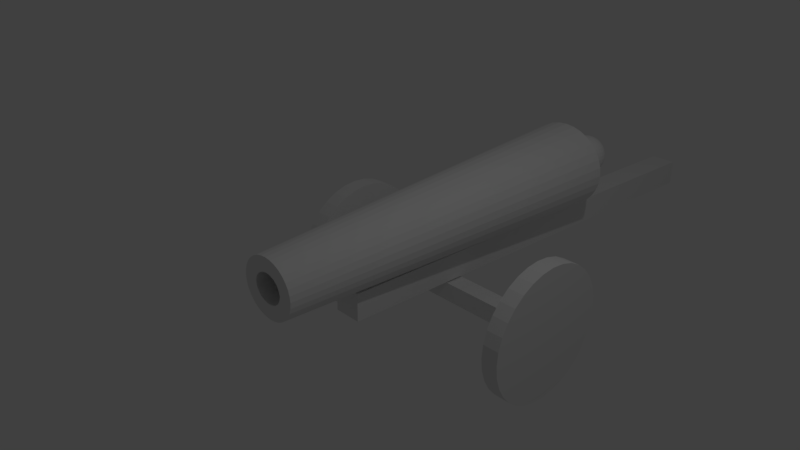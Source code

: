 # Source: Canon_Blender.blend  (saved by Blender 2.78.0; exported with 4.5.12 LTS)
import bpy
from mathutils import Matrix  # noqa: F401  (used for matrix-valued properties, if any)

bpy.ops.wm.read_factory_settings(use_empty=True)
scene = bpy.context.scene
scene.name = 'Scene'

# ---- collections
col_collection_1 = bpy.data.collections.new('Collection 1'); scene.collection.children.link(col_collection_1)

# ---- world
world_world = bpy.data.worlds.new('World'); scene.world = world_world
world_world.color = (0.05088, 0.05088, 0.05088)
world_world.use_sun_shadow = False
world_world.sun_shadow_jitter_overblur = 0.0
world_world.cycles.sampling_method = 'MANUAL'

# ---- cameras
cam_camera = bpy.data.cameras.new('Camera')
cam_camera.clip_end = 100.0
cam_camera.lens = 35.0
cam_camera.sensor_width = 32.0
cam_camera.sensor_height = 18.0
cam_camera.ortho_scale = 7.314
cam_camera.dof.focus_distance = 0.0
cam_camera.dof.aperture_fstop = 128.0

# ---- lights
light_lamp = bpy.data.lights.new('Lamp', 'POINT')
light_lamp.transmission_factor = 0.0
light_lamp.cutoff_distance = 30.0
light_lamp.energy = 100.0
light_lamp.shadow_buffer_clip_start = 1.001
light_lamp.shadow_soft_size = 0.1
light_lamp.shadow_maximum_resolution = 0.006
light_lamp.use_absolute_resolution = True

# ---- meshes
me_cylinder = bpy.data.meshes.new('Cylinder')
me_cylinder.from_pydata([(-0.001394, 0.4303, 2.646), (0.08452, 0.4222, 2.646), (0.1671, 0.3982, 2.646), (0.2433, 0.3592, 2.646), (0.31, 0.3067, 2.646), (0.3648, 0.2428, 2.646), (0.4055, 0.1699, 2.645), (0.4305, 0.09074, 2.645), (0.439, 0.00844, 2.644), (0.4305, -0.07386, 2.644), (0.4055, -0.153, 2.644), (0.3648, -0.2259, 2.643), (0.31, -0.2899, 2.643), (0.2433, -0.3423, 2.643), (0.1671, -0.3813, 2.643), (0.08452, -0.4053, 2.642), (-0.001395, -0.4134, 2.642), (-0.08731, -0.4053, 2.642), (-0.1699, -0.3813, 2.643), (-0.2461, -0.3423, 2.643), (-0.3128, -0.2899, 2.643), (-0.3676, -0.2259, 2.643), (-0.4083, -0.153, 2.644), (-0.4333, -0.07386, 2.644), (-0.4418, 0.00844, 2.644), (-0.4333, 0.09074, 2.645), (-0.4083, 0.1699, 2.645), (-0.3676, 0.2428, 2.646), (-0.3128, 0.3067, 2.646), (-0.2461, 0.3592, 2.646), (-0.1699, 0.3982, 2.646), (-0.08731, 0.4222, 2.646), (6.084, -0.1156, -7.845), (-0.001395, 0.1993, -7.561), (-0.001394, 0.6412, -6.777), (0.0401, 0.1952, -7.561), (0.1345, 0.6286, -6.777), (0.08001, 0.1831, -7.561), (0.2651, 0.5915, -6.777), (0.1168, 0.1634, -7.561), (0.3855, 0.5311, -6.777), (0.149, 0.137, -7.561), (0.491, 0.4499, -6.777), (0.1755, 0.1047, -7.561), (0.5776, 0.3509, -6.777), (0.1951, 0.06797, -7.561), (0.642, 0.238, -6.777), (0.2072, 0.02807, -7.561), (0.6816, 0.1154, -6.778), (0.2113, -0.01343, -7.561), (0.695, -0.012, -6.778), (0.2072, -0.05493, -7.561), (0.6816, -0.1394, -6.778), (0.1951, -0.09484, -7.561), (0.642, -0.262, -6.778), (0.1755, -0.1316, -7.561), (0.5776, -0.3749, -6.778), (0.149, -0.1638, -7.561), (0.491, -0.4739, -6.779), (0.1168, -0.1903, -7.561), (0.3855, -0.5551, -6.779), (0.08001, -0.21, -7.561), (0.2651, -0.6155, -6.779), (0.0401, -0.2221, -7.561), (0.1345, -0.6526, -6.779), (-0.001394, -0.2261, -7.561), (-0.001395, -0.6652, -6.779), (-0.04289, -0.2221, -7.561), (-0.1373, -0.6526, -6.779), (-0.0828, -0.21, -7.561), (-0.2679, -0.6155, -6.779), (-0.1196, -0.1903, -7.561), (-0.3883, -0.5551, -6.779), (-0.1518, -0.1638, -7.561), (-0.4938, -0.4739, -6.779), (-0.1783, -0.1316, -7.561), (-0.5804, -0.3749, -6.778), (-0.1979, -0.09484, -7.561), (-0.6448, -0.262, -6.778), (-0.21, -0.05493, -7.561), (-0.6844, -0.1394, -6.778), (-0.2141, -0.01343, -7.561), (-0.6978, -0.012, -6.778), (-0.21, 0.02807, -7.561), (-0.6844, 0.1154, -6.778), (-0.1979, 0.06797, -7.561), (-0.6448, 0.238, -6.777), (-0.1783, 0.1047, -7.561), (-0.5804, 0.3509, -6.777), (-0.1518, 0.137, -7.561), (-0.4938, 0.4499, -6.777), (-0.1196, 0.1634, -7.561), (-0.3883, 0.5311, -6.777), (-0.0828, 0.1831, -7.561), (-0.2679, 0.5915, -6.777), (-0.04289, 0.1952, -7.561), (-0.1373, 0.6286, -6.777), (0.01225, 0.2772, -7.856), (0.02381, 0.2595, -7.945), (0.03447, 0.2309, -8.026), (0.0438, 0.1924, -8.098), (0.05147, 0.1456, -8.157), (0.05716, 0.09224, -8.2), (0.06067, 0.03434, -8.227), (0.06185, -0.02586, -8.236), (0.06067, -0.08603, -8.227), (0.05716, -0.1439, -8.2), (0.05147, -0.1971, -8.156), (0.0438, -0.2438, -8.097), (0.03447, -0.2821, -8.025), (0.02381, -0.3105, -7.943), (0.01225, -0.3279, -7.854), (0.02381, 0.2772, -7.85), (0.04649, 0.2595, -7.934), (0.06739, 0.2309, -8.011), (0.08571, 0.1925, -8.079), (0.1007, 0.1457, -8.134), (0.1119, 0.09227, -8.175), (0.1188, 0.03437, -8.2), (0.1211, -0.02582, -8.209), (0.1188, -0.08599, -8.2), (0.1119, -0.1438, -8.174), (0.1007, -0.1971, -8.133), (0.08571, -0.2438, -8.077), (0.06739, -0.2821, -8.009), (0.04649, -0.3105, -7.932), (0.02381, -0.3279, -7.848), (0.03447, 0.2772, -7.842), (0.06739, 0.2595, -7.917), (0.09773, 0.231, -7.986), (0.1243, 0.1925, -8.047), (0.1461, 0.1457, -8.097), (0.1624, 0.09232, -8.134), (0.1724, 0.03442, -8.156), (0.1757, -0.02577, -8.164), (0.1724, -0.08594, -8.156), (0.1624, -0.1438, -8.133), (0.1461, -0.1971, -8.096), (0.1243, -0.2437, -8.046), (0.09773, -0.282, -7.985), (0.06739, -0.3105, -7.915), (0.03447, -0.3279, -7.84), (0.0438, 0.2772, -7.83), (0.08571, 0.2596, -7.894), (0.1243, 0.231, -7.953), (0.1582, 0.1926, -8.005), (0.1859, 0.1458, -8.047), (0.2066, 0.09239, -8.078), (0.2193, 0.0345, -8.098), (0.2236, -0.02569, -8.104), (0.2193, -0.08587, -8.097), (0.2066, -0.1437, -8.077), (0.1859, -0.197, -8.046), (0.1582, -0.2437, -8.003), (0.1243, -0.282, -7.951), (0.08571, -0.3104, -7.892), (0.0438, -0.3279, -7.828), (0.05147, 0.2772, -7.816), (0.1007, 0.2596, -7.866), (0.1461, 0.231, -7.912), (0.1859, 0.1926, -7.953), (0.2186, 0.1458, -7.986), (0.2429, 0.09248, -8.011), (0.2578, 0.03459, -8.026), (0.2629, -0.0256, -8.031), (0.2578, -0.08578, -8.025), (0.2429, -0.1436, -8.01), (0.2186, -0.1969, -7.985), (0.1859, -0.2436, -7.951), (0.1461, -0.2819, -7.91), (0.1007, -0.3104, -7.864), (0.05147, -0.3279, -7.814), (0.0002294, -0.3337, -7.761), (0.05716, 0.2772, -7.799), (0.1119, 0.2596, -7.834), (0.1624, 0.2311, -7.866), (0.2066, 0.1927, -7.894), (0.2429, 0.1459, -7.917), (0.2698, 0.09257, -7.933), (0.2865, 0.03469, -7.944), (0.2921, -0.02549, -7.947), (0.2865, -0.08567, -7.943), (0.2698, -0.1435, -7.933), (0.2429, -0.1968, -7.915), (0.2066, -0.2436, -7.892), (0.1624, -0.2819, -7.864), (0.1119, -0.3104, -7.832), (0.05716, -0.3279, -7.797), (0.06067, 0.2773, -7.782), (0.1188, 0.2597, -7.799), (0.1724, 0.2312, -7.816), (0.2193, 0.1928, -7.83), (0.2578, 0.146, -7.841), (0.2865, 0.09268, -7.85), (0.3041, 0.0348, -7.855), (0.31, -0.02538, -7.857), (0.3041, -0.08556, -7.855), (0.2865, -0.1434, -7.849), (0.2578, -0.1967, -7.84), (0.2193, -0.2435, -7.828), (0.1724, -0.2818, -7.814), (0.1188, -0.3103, -7.797), (0.06067, -0.3278, -7.78), (0.06185, 0.2773, -7.763), (0.1211, 0.2597, -7.763), (0.1757, 0.2312, -7.763), (0.2236, 0.1929, -7.763), (0.2629, 0.1461, -7.763), (0.2921, 0.09279, -7.763), (0.31, 0.03492, -7.763), (0.3161, -0.02526, -7.762), (0.31, -0.08545, -7.762), (0.2921, -0.1433, -7.762), (0.2629, -0.1966, -7.762), (0.2236, -0.2434, -7.762), (0.1757, -0.2818, -7.761), (0.1211, -0.3103, -7.761), (0.06185, -0.3278, -7.761), (0.06067, 0.2773, -7.745), (0.1188, 0.2598, -7.727), (0.1724, 0.2313, -7.711), (0.2193, 0.193, -7.696), (0.2578, 0.1462, -7.685), (0.2865, 0.0929, -7.676), (0.3041, 0.03503, -7.67), (0.31, -0.02515, -7.668), (0.3041, -0.08533, -7.67), (0.2865, -0.1432, -7.675), (0.2578, -0.1965, -7.683), (0.2193, -0.2433, -7.695), (0.1724, -0.2817, -7.709), (0.1188, -0.3102, -7.725), (0.06067, -0.3278, -7.743), (0.05716, 0.2773, -7.727), (0.1119, 0.2598, -7.693), (0.1624, 0.2314, -7.661), (0.2066, 0.193, -7.632), (0.2429, 0.1463, -7.609), (0.2698, 0.093, -7.592), (0.2865, 0.03515, -7.581), (0.2921, -0.02503, -7.577), (0.2865, -0.08522, -7.581), (0.2698, -0.1431, -7.591), (0.2429, -0.1965, -7.608), (0.2066, -0.2432, -7.631), (0.1624, -0.2816, -7.659), (0.1119, -0.3102, -7.691), (0.05716, -0.3278, -7.725), (0.05147, 0.2774, -7.711), (0.1007, 0.2599, -7.661), (0.1461, 0.2314, -7.614), (0.1859, 0.1931, -7.573), (0.2186, 0.1464, -7.54), (0.2429, 0.0931, -7.515), (0.2578, 0.03525, -7.499), (0.2629, -0.02493, -7.494), (0.2578, -0.08512, -7.499), (0.2429, -0.143, -7.514), (0.2186, -0.1964, -7.539), (0.1859, -0.2432, -7.572), (0.1461, -0.2816, -7.612), (0.1007, -0.3101, -7.659), (0.05147, -0.3278, -7.709), (0.0438, 0.2774, -7.697), (0.08571, 0.2599, -7.633), (0.1243, 0.2315, -7.573), (0.1582, 0.1932, -7.522), (0.1859, 0.1465, -7.479), (0.2066, 0.09318, -7.447), (0.2193, 0.03534, -7.428), (0.2236, -0.02484, -7.421), (0.2193, -0.08503, -7.427), (0.2066, -0.1429, -7.446), (0.1859, -0.1963, -7.478), (0.1582, -0.2431, -7.52), (0.1243, -0.2815, -7.572), (0.08571, -0.3101, -7.631), (0.0438, -0.3277, -7.695), (0.03447, 0.2774, -7.685), (0.06739, 0.2599, -7.61), (0.09773, 0.2315, -7.54), (0.1243, 0.1932, -7.479), (0.1461, 0.1465, -7.429), (0.1624, 0.09325, -7.392), (0.1724, 0.03541, -7.369), (0.1757, -0.02476, -7.361), (0.1724, -0.08495, -7.368), (0.1624, -0.1428, -7.391), (0.1461, -0.1962, -7.428), (0.1243, -0.243, -7.478), (0.09773, -0.2815, -7.538), (0.06739, -0.3101, -7.608), (0.03447, -0.3277, -7.683), (0.02381, 0.2774, -7.676), (0.04649, 0.26, -7.593), (0.06739, 0.2315, -7.515), (0.08571, 0.1933, -7.448), (0.1007, 0.1466, -7.392), (0.1119, 0.0933, -7.35), (0.1188, 0.03547, -7.325), (0.1211, -0.0247, -7.316), (0.1188, -0.0849, -7.324), (0.1119, -0.1428, -7.35), (0.1007, -0.1962, -7.391), (0.08571, -0.243, -7.446), (0.06739, -0.2814, -7.513), (0.04649, -0.3101, -7.591), (0.02381, -0.3277, -7.674), (0.01225, 0.2774, -7.671), (0.02381, 0.26, -7.582), (0.03447, 0.2316, -7.5), (0.0438, 0.1933, -7.428), (0.05147, 0.1466, -7.369), (0.05716, 0.09334, -7.325), (0.06067, 0.0355, -7.298), (0.06185, -0.02467, -7.289), (0.06067, -0.08486, -7.297), (0.05716, -0.1428, -7.324), (0.05147, -0.1962, -7.368), (0.0438, -0.243, -7.427), (0.03447, -0.2814, -7.498), (0.02381, -0.31, -7.58), (0.01225, -0.3277, -7.669), (0.0002294, 0.2774, -7.669), (0.0002294, 0.26, -7.578), (0.0002294, 0.2316, -7.495), (0.0002294, 0.1933, -7.422), (0.0002294, 0.1466, -7.361), (0.0002294, 0.09335, -7.316), (0.0002294, 0.03551, -7.289), (0.0002294, -0.02466, -7.279), (0.0002294, -0.08485, -7.288), (0.0002294, -0.1428, -7.316), (0.0002294, -0.1961, -7.36), (0.0002294, -0.243, -7.42), (0.0002294, -0.2814, -7.493), (0.0002294, -0.31, -7.576), (0.0002294, -0.3277, -7.667), (-0.01179, 0.2774, -7.671), (-0.02335, 0.26, -7.582), (-0.03401, 0.2316, -7.5), (-0.04335, 0.1933, -7.428), (-0.05101, 0.1466, -7.369), (-0.0567, 0.09334, -7.325), (-0.06021, 0.0355, -7.298), (-0.0614, -0.02467, -7.289), (-0.06021, -0.08486, -7.297), (-0.0567, -0.1428, -7.324), (-0.05101, -0.1962, -7.368), (-0.04335, -0.243, -7.427), (-0.03401, -0.2814, -7.498), (-0.02335, -0.31, -7.58), (-0.01179, -0.3277, -7.669), (-0.02335, 0.2774, -7.676), (-0.04603, 0.26, -7.593), (-0.06693, 0.2315, -7.515), (-0.08525, 0.1933, -7.448), (-0.1003, 0.1466, -7.392), (-0.1115, 0.0933, -7.35), (-0.1183, 0.03547, -7.325), (-0.1207, -0.0247, -7.316), (-0.1183, -0.0849, -7.324), (-0.1115, -0.1428, -7.35), (-0.1003, -0.1962, -7.391), (-0.08525, -0.243, -7.446), (-0.06693, -0.2814, -7.513), (-0.04603, -0.3101, -7.591), (-0.02335, -0.3277, -7.674), (0.0002293, 0.2832, -7.763), (-0.03401, 0.2774, -7.685), (-0.06693, 0.2599, -7.61), (-0.09727, 0.2315, -7.54), (-0.1239, 0.1932, -7.479), (-0.1457, 0.1465, -7.429), (-0.1619, 0.09325, -7.392), (-0.1719, 0.03541, -7.369), (-0.1753, -0.02476, -7.361), (-0.1719, -0.08495, -7.368), (-0.1619, -0.1428, -7.391), (-0.1457, -0.1962, -7.428), (-0.1239, -0.243, -7.478), (-0.09727, -0.2815, -7.538), (-0.06693, -0.3101, -7.608), (-0.03401, -0.3277, -7.683), (-0.04335, 0.2774, -7.697), (-0.08525, 0.2599, -7.633), (-0.1239, 0.2315, -7.573), (-0.1577, 0.1932, -7.522), (-0.1855, 0.1465, -7.479), (-0.2061, 0.09318, -7.447), (-0.2188, 0.03534, -7.428), (-0.2231, -0.02484, -7.421), (-0.2188, -0.08503, -7.427), (-0.2061, -0.1429, -7.446), (-0.1855, -0.1963, -7.478), (-0.1577, -0.2431, -7.52), (-0.1239, -0.2815, -7.572), (-0.08525, -0.3101, -7.631), (-0.04335, -0.3277, -7.695), (-0.05101, 0.2774, -7.711), (-0.1003, 0.2599, -7.661), (-0.1457, 0.2314, -7.614), (-0.1855, 0.1931, -7.573), (-0.2182, 0.1464, -7.54), (-0.2424, 0.0931, -7.515), (-0.2574, 0.03525, -7.499), (-0.2624, -0.02493, -7.494), (-0.2574, -0.08512, -7.499), (-0.2424, -0.143, -7.514), (-0.2182, -0.1964, -7.539), (-0.1855, -0.2432, -7.572), (-0.1457, -0.2816, -7.612), (-0.1003, -0.3101, -7.659), (-0.05101, -0.3278, -7.709), (-0.0567, 0.2773, -7.727), (-0.1115, 0.2598, -7.693), (-0.1619, 0.2314, -7.661), (-0.2061, 0.193, -7.632), (-0.2424, 0.1463, -7.609), (-0.2694, 0.093, -7.592), (-0.286, 0.03515, -7.581), (-0.2916, -0.02503, -7.577), (-0.286, -0.08522, -7.581), (-0.2694, -0.1431, -7.591), (-0.2424, -0.1965, -7.608), (-0.2061, -0.2432, -7.631), (-0.1619, -0.2816, -7.659), (-0.1115, -0.3102, -7.691), (-0.0567, -0.3278, -7.725), (-0.06021, 0.2773, -7.745), (-0.1183, 0.2598, -7.727), (-0.1719, 0.2313, -7.711), (-0.2188, 0.193, -7.696), (-0.2574, 0.1462, -7.685), (-0.286, 0.0929, -7.676), (-0.3036, 0.03503, -7.67), (-0.3096, -0.02515, -7.668), (-0.3036, -0.08533, -7.67), (-0.286, -0.1432, -7.675), (-0.2574, -0.1965, -7.683), (-0.2188, -0.2433, -7.695), (-0.1719, -0.2817, -7.709), (-0.1183, -0.3102, -7.725), (-0.06021, -0.3278, -7.743), (-0.0614, 0.2773, -7.763), (-0.1207, 0.2597, -7.763), (-0.1753, 0.2312, -7.763), (-0.2231, 0.1929, -7.763), (-0.2624, 0.1461, -7.763), (-0.2916, 0.09279, -7.763), (-0.3096, 0.03492, -7.763), (-0.3157, -0.02526, -7.762), (-0.3096, -0.08545, -7.762), (-0.2916, -0.1433, -7.762), (-0.2624, -0.1966, -7.762), (-0.2231, -0.2434, -7.762), (-0.1753, -0.2818, -7.761), (-0.1207, -0.3103, -7.761), (-0.0614, -0.3278, -7.761), (-0.06021, 0.2773, -7.782), (-0.1183, 0.2597, -7.799), (-0.1719, 0.2312, -7.816), (-0.2188, 0.1928, -7.83), (-0.2574, 0.146, -7.841), (-0.286, 0.09268, -7.85), (-0.3036, 0.0348, -7.855), (-0.3096, -0.02538, -7.857), (-0.3036, -0.08556, -7.855), (-0.286, -0.1434, -7.849), (-0.2574, -0.1967, -7.84), (-0.2188, -0.2435, -7.828), (-0.1719, -0.2818, -7.814), (-0.1183, -0.3103, -7.797), (-0.06021, -0.3278, -7.78), (-0.0567, 0.2772, -7.799), (-0.1115, 0.2596, -7.834), (-0.1619, 0.2311, -7.866), (-0.2061, 0.1927, -7.894), (-0.2424, 0.1459, -7.917), (-0.2694, 0.09257, -7.933), (-0.286, 0.03469, -7.944), (-0.2916, -0.02549, -7.947), (-0.286, -0.08567, -7.943), (-0.2694, -0.1435, -7.933), (-0.2424, -0.1968, -7.915), (-0.2061, -0.2436, -7.892), (-0.1619, -0.2819, -7.864), (-0.1115, -0.3104, -7.832), (-0.0567, -0.3279, -7.797), (-0.05101, 0.2772, -7.816), (-0.1003, 0.2596, -7.866), (-0.1457, 0.231, -7.912), (-0.1855, 0.1926, -7.953), (-0.2182, 0.1458, -7.986), (-0.2424, 0.09248, -8.011), (-0.2574, 0.03459, -8.026), (-0.2624, -0.0256, -8.031), (-0.2574, -0.08578, -8.025), (-0.2424, -0.1436, -8.01), (-0.2182, -0.1969, -7.985), (-0.1855, -0.2436, -7.951), (-0.1457, -0.2819, -7.91), (-0.1003, -0.3104, -7.864), (-0.05101, -0.3279, -7.814), (-0.04335, 0.2772, -7.83), (-0.08525, 0.2596, -7.894), (-0.1239, 0.231, -7.953), (-0.1577, 0.1926, -8.005), (-0.1855, 0.1458, -8.047), (-0.2061, 0.09239, -8.078), (-0.2188, 0.0345, -8.098), (-0.2231, -0.02569, -8.104), (-0.2188, -0.08587, -8.097), (-0.2061, -0.1437, -8.077), (-0.1855, -0.197, -8.046), (-0.1577, -0.2437, -8.003), (-0.1239, -0.282, -7.951), (-0.08525, -0.3104, -7.892), (-0.04335, -0.3279, -7.828), (-0.03401, 0.2772, -7.842), (-0.06693, 0.2595, -7.917), (-0.09727, 0.231, -7.986), (-0.1239, 0.1925, -8.047), (-0.1457, 0.1457, -8.097), (-0.1619, 0.09232, -8.134), (-0.1719, 0.03442, -8.156), (-0.1753, -0.02577, -8.164), (-0.1719, -0.08594, -8.156), (-0.1619, -0.1438, -8.133), (-0.1457, -0.1971, -8.096), (-0.1239, -0.2437, -8.046), (-0.09727, -0.282, -7.985), (-0.06693, -0.3105, -7.915), (-0.03401, -0.3279, -7.84), (-0.02335, 0.2772, -7.85), (-0.04603, 0.2595, -7.934), (-0.06693, 0.2309, -8.011), (-0.08525, 0.1925, -8.079), (-0.1003, 0.1457, -8.134), (-0.1115, 0.09227, -8.175), (-0.1183, 0.03437, -8.2), (-0.1207, -0.02582, -8.209), (-0.1183, -0.08599, -8.2), (-0.1115, -0.1438, -8.174), (-0.1003, -0.1971, -8.133), (-0.08525, -0.2438, -8.077), (-0.06693, -0.2821, -8.009), (-0.04603, -0.3105, -7.932), (-0.02335, -0.3279, -7.848), (-0.01179, 0.2772, -7.856), (-0.02335, 0.2595, -7.945), (-0.03401, 0.2309, -8.026), (-0.04335, 0.1924, -8.098), (-0.05101, 0.1456, -8.157), (-0.0567, 0.09224, -8.2), (-0.06021, 0.03434, -8.227), (-0.0614, -0.02586, -8.236), (-0.06021, -0.08603, -8.227), (-0.0567, -0.1439, -8.2), (-0.05101, -0.1971, -8.156), (-0.04335, -0.2438, -8.097), (-0.03401, -0.2821, -8.025), (-0.02335, -0.3105, -7.943), (-0.01179, -0.3279, -7.854), (0.0002294, 0.2772, -7.858), (0.0002294, 0.2595, -7.948), (0.0002294, 0.2309, -8.032), (0.0002294, 0.1924, -8.105), (0.0002295, 0.1456, -8.165), (0.0002294, 0.09223, -8.209), (0.0002295, 0.03432, -8.236), (0.0002295, -0.02587, -8.245), (0.0002295, -0.08604, -8.236), (0.0002294, -0.1439, -8.208), (0.0002295, -0.1972, -8.163), (0.0002294, -0.2438, -8.103), (0.0002294, -0.2821, -8.03), (0.0002294, -0.3105, -7.946), (0.0002294, -0.3279, -7.855), (-0.2023, -0.8785, 0.6567), (-0.2023, -0.4717, 0.6476), (-0.2023, -1.212, -11.92), (-0.2023, -0.8052, -11.93), (0.2015, -0.8785, 0.6567), (0.2015, -0.4717, 0.6476), (0.2015, -1.212, -11.92), (0.2015, -0.8052, -11.93), (-3.627, -3.114, -3.866), (-3.594, -2.939, -3.847), (-3.64, -3.156, -3.568), (-3.596, -2.95, -3.537), (1.427, -1.201, -3.173), (1.425, -1.096, -3.182), (1.405, -1.19, -2.848), (1.409, -1.085, -2.859), (1.626, -1.097, -4.009), (1.873, -1.097, -4.01), (1.626, -1.292, -3.977), (1.873, -1.292, -3.978), (1.626, -1.48, -3.881), (1.873, -1.48, -3.882), (1.626, -1.653, -3.727), (1.874, -1.653, -3.728), (1.626, -1.804, -3.519), (1.874, -1.804, -3.52), (1.627, -1.928, -3.265), (1.874, -1.928, -3.266), (1.627, -2.021, -2.976), (1.874, -2.021, -2.977), (1.628, -2.078, -2.662), (1.875, -2.078, -2.663), (1.628, -2.097, -2.336), (1.875, -2.097, -2.337), (1.628, -2.078, -2.009), (1.876, -2.078, -2.01), (1.629, -2.021, -1.696), (1.876, -2.021, -1.696), (1.629, -1.928, -1.406), (1.876, -1.928, -1.407), (1.629, -1.804, -1.153), (1.877, -1.804, -1.154), (1.63, -1.653, -0.9447), (1.877, -1.653, -0.9456), (1.63, -1.48, -0.7901), (1.877, -1.48, -0.791), (1.63, -1.292, -0.6949), (1.877, -1.292, -0.6958), (1.63, -1.097, -0.6627), (1.877, -1.097, -0.6636), (1.63, -0.9019, -0.6949), (1.877, -0.9019, -0.6958), (1.63, -0.7143, -0.7901), (1.877, -0.7143, -0.791), (1.63, -0.5414, -0.9447), (1.877, -0.5414, -0.9456), (1.629, -0.3899, -1.153), (1.877, -0.3899, -1.154), (1.629, -0.2655, -1.406), (1.876, -0.2655, -1.407), (1.629, -0.1731, -1.696), (1.876, -0.1731, -1.696), (1.628, -0.1162, -2.009), (1.876, -0.1162, -2.01), (1.628, -0.09697, -2.336), (1.875, -0.09697, -2.337), (1.628, -0.1162, -2.662), (1.875, -0.1162, -2.663), (1.627, -0.1731, -2.976), (1.874, -0.1731, -2.977), (1.627, -0.2655, -3.265), (1.874, -0.2655, -3.266), (1.626, -0.3899, -3.519), (1.874, -0.3899, -3.52), (1.626, -0.5414, -3.727), (1.874, -0.5414, -3.728), (1.626, -0.7143, -3.881), (1.873, -0.7143, -3.882), (1.626, -0.9019, -3.977), (1.873, -0.9019, -3.978), (-1.912, -1.118, -3.997), (-1.665, -1.118, -3.998), (-1.912, -1.313, -3.965), (-1.665, -1.313, -3.966), (-1.912, -1.501, -3.87), (-1.665, -1.501, -3.871), (-1.912, -1.674, -3.715), (-1.665, -1.674, -3.716), (-1.912, -1.825, -3.507), (-1.664, -1.825, -3.508), (-1.911, -1.949, -3.254), (-1.664, -1.949, -3.254), (-1.911, -2.042, -2.964), (-1.664, -2.042, -2.965), (-1.911, -2.099, -2.65), (-1.663, -2.099, -2.651), (-1.91, -2.118, -2.324), (-1.663, -2.118, -2.325), (-1.91, -2.099, -1.998), (-1.663, -2.099, -1.999), (-1.909, -2.042, -1.684), (-1.662, -2.042, -1.685), (-1.909, -1.949, -1.395), (-1.662, -1.949, -1.395), (-1.909, -1.825, -1.141), (-1.661, -1.825, -1.142), (-1.909, -1.674, -0.933), (-1.661, -1.674, -0.9339), (-1.908, -1.501, -0.7784), (-1.661, -1.501, -0.7793), (-1.908, -1.313, -0.6832), (-1.661, -1.313, -0.6841), (-1.908, -1.118, -0.6511), (-1.661, -1.118, -0.6519), (-1.908, -0.9229, -0.6832), (-1.661, -0.9229, -0.6841), (-1.908, -0.7353, -0.7784), (-1.661, -0.7353, -0.7793), (-1.909, -0.5624, -0.933), (-1.661, -0.5624, -0.9339), (-1.909, -0.4109, -1.141), (-1.661, -0.4109, -1.142), (-1.909, -0.2865, -1.395), (-1.662, -0.2865, -1.395), (-1.909, -0.1941, -1.684), (-1.662, -0.1941, -1.685), (-1.91, -0.1372, -1.998), (-1.663, -0.1372, -1.999), (-1.91, -0.118, -2.324), (-1.663, -0.118, -2.325), (-1.911, -0.1372, -2.65), (-1.663, -0.1372, -2.651), (-1.911, -0.1941, -2.964), (-1.664, -0.1941, -2.965), (-1.911, -0.2865, -3.254), (-1.664, -0.2865, -3.254), (-1.912, -0.4109, -3.507), (-1.664, -0.4109, -3.508), (-1.912, -0.5624, -3.715), (-1.665, -0.5624, -3.716), (-1.912, -0.7353, -3.87), (-1.665, -0.7353, -3.871), (-1.912, -0.9229, -3.965), (-1.665, -0.9229, -3.966), (-1.647, -1.238, -2.088), (-1.647, -0.9714, -2.119), (-1.647, -1.259, -2.597), (-1.647, -0.992, -2.627), (1.625, -1.238, -2.088), (1.625, -0.9714, -2.119), (1.625, -1.259, -2.597), (1.625, -0.992, -2.627)], [], [(96, 31, 0, 34), (38, 2, 3, 40), (40, 3, 4, 42), (42, 4, 5, 44), (44, 5, 6, 46), (46, 6, 7, 48), (48, 7, 8, 50), (50, 8, 9, 52), (52, 9, 10, 54), (54, 10, 11, 56), (56, 11, 12, 58), (58, 12, 13, 60), (60, 13, 14, 62), (62, 14, 15, 64), (64, 15, 16, 66), (66, 16, 17, 68), (68, 17, 18, 70), (70, 18, 19, 72), (72, 19, 20, 74), (74, 20, 21, 76), (76, 21, 22, 78), (78, 22, 23, 80), (80, 23, 24, 82), (82, 24, 25, 84), (84, 25, 26, 86), (86, 26, 27, 88), (88, 27, 28, 90), (90, 28, 29, 92), (92, 29, 30, 94), (94, 30, 31, 96), (36, 1, 2, 38), (34, 0, 1, 36), (34, 36, 35, 33), (36, 38, 37, 35), (38, 40, 39, 37), (40, 42, 41, 39), (42, 44, 43, 41), (44, 46, 45, 43), (46, 48, 47, 45), (48, 50, 49, 47), (50, 52, 51, 49), (52, 54, 53, 51), (54, 56, 55, 53), (56, 58, 57, 55), (58, 60, 59, 57), (60, 62, 61, 59), (62, 64, 63, 61), (64, 66, 65, 63), (66, 68, 67, 65), (68, 70, 69, 67), (70, 72, 71, 69), (72, 74, 73, 71), (74, 76, 75, 73), (76, 78, 77, 75), (78, 80, 79, 77), (80, 82, 81, 79), (82, 84, 83, 81), (84, 86, 85, 83), (86, 88, 87, 85), (88, 90, 89, 87), (90, 92, 91, 89), (92, 94, 93, 91), (94, 96, 95, 93), (96, 34, 33, 95), (33, 35, 37, 39, 41, 43, 45, 47, 49, 51, 53, 55, 57, 59, 61, 63, 65, 67, 69, 71, 73, 75, 77, 79, 81, 83, 85, 87, 89, 91, 93, 95), (564, 368, 97), (570, 569, 102, 103), (575, 574, 107, 108), (569, 568, 101, 102), (568, 567, 100, 101), (574, 573, 106, 107), (172, 578, 111), (567, 566, 99, 100), (573, 572, 105, 106), (572, 571, 104, 105), (578, 577, 110, 111), (566, 565, 98, 99), (571, 570, 103, 104), (577, 576, 109, 110), (576, 575, 108, 109), (565, 564, 97, 98), (104, 103, 118, 119), (110, 109, 124, 125), (109, 108, 123, 124), (98, 97, 112, 113), (97, 368, 112), (103, 102, 117, 118), (108, 107, 122, 123), (102, 101, 116, 117), (101, 100, 115, 116), (107, 106, 121, 122), (172, 111, 126), (100, 99, 114, 115), (106, 105, 120, 121), (105, 104, 119, 120), (111, 110, 125, 126), (99, 98, 113, 114), (114, 113, 128, 129), (120, 119, 134, 135), (119, 118, 133, 134), (125, 124, 139, 140), (113, 112, 127, 128), (118, 117, 132, 133), (124, 123, 138, 139), (123, 122, 137, 138), (112, 368, 127), (117, 116, 131, 132), (122, 121, 136, 137), (172, 126, 141), (116, 115, 130, 131), (115, 114, 129, 130), (121, 120, 135, 136), (126, 125, 140, 141), (136, 135, 150, 151), (172, 141, 156), (141, 140, 155, 156), (130, 129, 144, 145), (129, 128, 143, 144), (135, 134, 149, 150), (140, 139, 154, 155), (128, 127, 142, 143), (134, 133, 148, 149), (133, 132, 147, 148), (139, 138, 153, 154), (127, 368, 142), (132, 131, 146, 147), (138, 137, 152, 153), (137, 136, 151, 152), (131, 130, 145, 146), (146, 145, 160, 161), (152, 151, 166, 167), (151, 150, 165, 166), (172, 156, 171), (145, 144, 159, 160), (150, 149, 164, 165), (156, 155, 170, 171), (155, 154, 169, 170), (144, 143, 158, 159), (143, 142, 157, 158), (149, 148, 163, 164), (154, 153, 168, 169), (142, 368, 157), (148, 147, 162, 163), (147, 146, 161, 162), (153, 152, 167, 168), (157, 368, 173), (163, 162, 178, 179), (168, 167, 183, 184), (162, 161, 177, 178), (161, 160, 176, 177), (167, 166, 182, 183), (172, 171, 187), (160, 159, 175, 176), (166, 165, 181, 182), (165, 164, 180, 181), (171, 170, 186, 187), (159, 158, 174, 175), (164, 163, 179, 180), (170, 169, 185, 186), (169, 168, 184, 185), (158, 157, 173, 174), (186, 185, 200, 201), (174, 173, 188, 189), (179, 178, 193, 194), (185, 184, 199, 200), (184, 183, 198, 199), (173, 368, 188), (178, 177, 192, 193), (183, 182, 197, 198), (172, 187, 202), (177, 176, 191, 192), (176, 175, 190, 191), (182, 181, 196, 197), (187, 186, 201, 202), (175, 174, 189, 190), (181, 180, 195, 196), (180, 179, 194, 195), (191, 190, 205, 206), (190, 189, 204, 205), (196, 195, 210, 211), (201, 200, 215, 216), (189, 188, 203, 204), (195, 194, 209, 210), (194, 193, 208, 209), (200, 199, 214, 215), (188, 368, 203), (193, 192, 207, 208), (199, 198, 213, 214), (198, 197, 212, 213), (192, 191, 206, 207), (197, 196, 211, 212), (172, 202, 217), (202, 201, 216, 217), (212, 211, 226, 227), (172, 217, 232), (206, 205, 220, 221), (211, 210, 225, 226), (217, 216, 231, 232), (216, 215, 230, 231), (205, 204, 219, 220), (204, 203, 218, 219), (210, 209, 224, 225), (215, 214, 229, 230), (203, 368, 218), (209, 208, 223, 224), (208, 207, 222, 223), (214, 213, 228, 229), (207, 206, 221, 222), (213, 212, 227, 228), (223, 222, 237, 238), (222, 221, 236, 237), (228, 227, 242, 243), (172, 232, 247), (221, 220, 235, 236), (227, 226, 241, 242), (226, 225, 240, 241), (232, 231, 246, 247), (220, 219, 234, 235), (225, 224, 239, 240), (231, 230, 245, 246), (230, 229, 244, 245), (219, 218, 233, 234), (218, 368, 233), (224, 223, 238, 239), (229, 228, 243, 244), (239, 238, 253, 254), (245, 244, 259, 260), (244, 243, 258, 259), (233, 368, 248), (238, 237, 252, 253), (243, 242, 257, 258), (172, 247, 262), (237, 236, 251, 252), (236, 235, 250, 251), (242, 241, 256, 257), (247, 246, 261, 262), (235, 234, 249, 250), (241, 240, 255, 256), (240, 239, 254, 255), (246, 245, 260, 261), (234, 233, 248, 249), (249, 248, 263, 264), (255, 254, 269, 270), (254, 253, 268, 269), (260, 259, 274, 275), (248, 368, 263), (253, 252, 267, 268), (259, 258, 273, 274), (258, 257, 272, 273), (252, 251, 266, 267), (257, 256, 271, 272), (172, 262, 277), (262, 261, 276, 277), (251, 250, 265, 266), (250, 249, 264, 265), (256, 255, 270, 271), (261, 260, 275, 276), (271, 270, 285, 286), (277, 276, 291, 292), (276, 275, 290, 291), (265, 264, 279, 280), (264, 263, 278, 279), (270, 269, 284, 285), (275, 274, 289, 290), (263, 368, 278), (269, 268, 283, 284), (268, 267, 282, 283), (274, 273, 288, 289), (267, 266, 281, 282), (273, 272, 287, 288), (272, 271, 286, 287), (172, 277, 292), (266, 265, 280, 281), (172, 292, 307), (281, 280, 295, 296), (287, 286, 301, 302), (286, 285, 300, 301), (292, 291, 306, 307), (280, 279, 294, 295), (285, 284, 299, 300), (291, 290, 305, 306), (290, 289, 304, 305), (279, 278, 293, 294), (278, 368, 293), (284, 283, 298, 299), (289, 288, 303, 304), (283, 282, 297, 298), (282, 281, 296, 297), (288, 287, 302, 303), (298, 297, 312, 313), (303, 302, 317, 318), (172, 307, 322), (297, 296, 311, 312), (296, 295, 310, 311), (302, 301, 316, 317), (307, 306, 321, 322), (295, 294, 309, 310), (301, 300, 315, 316), (300, 299, 314, 315), (306, 305, 320, 321), (294, 293, 308, 309), (299, 298, 313, 314), (305, 304, 319, 320), (304, 303, 318, 319), (293, 368, 308), (320, 319, 334, 335), (308, 368, 323), (313, 312, 327, 328), (319, 318, 333, 334), (318, 317, 332, 333), (312, 311, 326, 327), (317, 316, 331, 332), (172, 322, 337), (322, 321, 336, 337), (311, 310, 325, 326), (310, 309, 324, 325), (316, 315, 330, 331), (321, 320, 335, 336), (309, 308, 323, 324), (315, 314, 329, 330), (314, 313, 328, 329), (325, 324, 339, 340), (324, 323, 338, 339), (330, 329, 344, 345), (335, 334, 349, 350), (323, 368, 338), (329, 328, 343, 344), (328, 327, 342, 343), (334, 333, 348, 349), (327, 326, 341, 342), (333, 332, 347, 348), (332, 331, 346, 347), (172, 337, 352), (326, 325, 340, 341), (331, 330, 345, 346), (337, 336, 351, 352), (336, 335, 350, 351), (346, 345, 360, 361), (352, 351, 366, 367), (340, 339, 354, 355), (345, 344, 359, 360), (351, 350, 365, 366), (350, 349, 364, 365), (339, 338, 353, 354), (338, 368, 353), (344, 343, 358, 359), (349, 348, 363, 364), (343, 342, 357, 358), (342, 341, 356, 357), (348, 347, 362, 363), (172, 352, 367), (341, 340, 355, 356), (347, 346, 361, 362), (172, 367, 383), (357, 356, 372, 373), (356, 355, 371, 372), (362, 361, 377, 378), (367, 366, 382, 383), (355, 354, 370, 371), (361, 360, 376, 377), (360, 359, 375, 376), (366, 365, 381, 382), (354, 353, 369, 370), (359, 358, 374, 375), (365, 364, 380, 381), (364, 363, 379, 380), (353, 368, 369), (358, 357, 373, 374), (363, 362, 378, 379), (374, 373, 388, 389), (380, 379, 394, 395), (379, 378, 393, 394), (373, 372, 387, 388), (378, 377, 392, 393), (172, 383, 398), (383, 382, 397, 398), (372, 371, 386, 387), (371, 370, 385, 386), (377, 376, 391, 392), (382, 381, 396, 397), (370, 369, 384, 385), (376, 375, 390, 391), (375, 374, 389, 390), (381, 380, 395, 396), (369, 368, 384), (384, 368, 399), (390, 389, 404, 405), (389, 388, 403, 404), (395, 394, 409, 410), (388, 387, 402, 403), (394, 393, 408, 409), (393, 392, 407, 408), (172, 398, 413), (387, 386, 401, 402), (392, 391, 406, 407), (398, 397, 412, 413), (397, 396, 411, 412), (386, 385, 400, 401), (385, 384, 399, 400), (391, 390, 405, 406), (396, 395, 410, 411), (406, 405, 420, 421), (412, 411, 426, 427), (411, 410, 425, 426), (400, 399, 414, 415), (399, 368, 414), (405, 404, 419, 420), (410, 409, 424, 425), (404, 403, 418, 419), (403, 402, 417, 418), (409, 408, 423, 424), (172, 413, 428), (402, 401, 416, 417), (408, 407, 422, 423), (407, 406, 421, 422), (413, 412, 427, 428), (401, 400, 415, 416), (428, 427, 442, 443), (416, 415, 430, 431), (422, 421, 436, 437), (421, 420, 435, 436), (427, 426, 441, 442), (415, 414, 429, 430), (420, 419, 434, 435), (426, 425, 440, 441), (425, 424, 439, 440), (414, 368, 429), (419, 418, 433, 434), (424, 423, 438, 439), (172, 428, 443), (418, 417, 432, 433), (417, 416, 431, 432), (423, 422, 437, 438), (433, 432, 447, 448), (438, 437, 452, 453), (172, 443, 458), (443, 442, 457, 458), (432, 431, 446, 447), (431, 430, 445, 446), (437, 436, 451, 452), (442, 441, 456, 457), (430, 429, 444, 445), (436, 435, 450, 451), (435, 434, 449, 450), (441, 440, 455, 456), (429, 368, 444), (434, 433, 448, 449), (440, 439, 454, 455), (439, 438, 453, 454), (455, 454, 469, 470), (448, 447, 462, 463), (454, 453, 468, 469), (453, 452, 467, 468), (172, 458, 473), (447, 446, 461, 462), (452, 451, 466, 467), (458, 457, 472, 473), (457, 456, 471, 472), (446, 445, 460, 461), (445, 444, 459, 460), (451, 450, 465, 466), (456, 455, 470, 471), (444, 368, 459), (450, 449, 464, 465), (449, 448, 463, 464), (460, 459, 474, 475), (459, 368, 474), (465, 464, 479, 480), (470, 469, 484, 485), (464, 463, 478, 479), (463, 462, 477, 478), (469, 468, 483, 484), (172, 473, 488), (462, 461, 476, 477), (468, 467, 482, 483), (467, 466, 481, 482), (473, 472, 487, 488), (461, 460, 475, 476), (466, 465, 480, 481), (472, 471, 486, 487), (471, 470, 485, 486), (481, 480, 495, 496), (487, 486, 501, 502), (475, 474, 489, 490), (480, 479, 494, 495), (486, 485, 500, 501), (485, 484, 499, 500), (474, 368, 489), (479, 478, 493, 494), (484, 483, 498, 499), (172, 488, 503), (478, 477, 492, 493), (477, 476, 491, 492), (483, 482, 497, 498), (488, 487, 502, 503), (476, 475, 490, 491), (482, 481, 496, 497), (503, 502, 517, 518), (492, 491, 506, 507), (491, 490, 505, 506), (497, 496, 511, 512), (502, 501, 516, 517), (490, 489, 504, 505), (496, 495, 510, 511), (495, 494, 509, 510), (501, 500, 515, 516), (489, 368, 504), (494, 493, 508, 509), (500, 499, 514, 515), (499, 498, 513, 514), (493, 492, 507, 508), (498, 497, 512, 513), (172, 503, 518), (508, 507, 522, 523), (514, 513, 528, 529), (513, 512, 527, 528), (172, 518, 533), (507, 506, 521, 522), (512, 511, 526, 527), (518, 517, 532, 533), (517, 516, 531, 532), (506, 505, 520, 521), (505, 504, 519, 520), (511, 510, 525, 526), (516, 515, 530, 531), (504, 368, 519), (510, 509, 524, 525), (509, 508, 523, 524), (515, 514, 529, 530), (524, 523, 538, 539), (523, 522, 537, 538), (529, 528, 543, 544), (172, 533, 548), (522, 521, 536, 537), (528, 527, 542, 543), (527, 526, 541, 542), (533, 532, 547, 548), (521, 520, 535, 536), (526, 525, 540, 541), (532, 531, 546, 547), (531, 530, 545, 546), (520, 519, 534, 535), (519, 368, 534), (525, 524, 539, 540), (530, 529, 544, 545), (540, 539, 554, 555), (546, 545, 560, 561), (545, 544, 559, 560), (534, 368, 549), (539, 538, 553, 554), (544, 543, 558, 559), (172, 548, 563), (538, 537, 552, 553), (537, 536, 551, 552), (543, 542, 557, 558), (548, 547, 562, 563), (536, 535, 550, 551), (542, 541, 556, 557), (541, 540, 555, 556), (547, 546, 561, 562), (535, 534, 549, 550), (562, 561, 576, 577), (550, 549, 564, 565), (556, 555, 570, 571), (555, 554, 569, 570), (561, 560, 575, 576), (549, 368, 564), (554, 553, 568, 569), (560, 559, 574, 575), (559, 558, 573, 574), (553, 552, 567, 568), (558, 557, 572, 573), (172, 563, 578), (563, 562, 577, 578), (552, 551, 566, 567), (551, 550, 565, 566), (557, 556, 571, 572), (579, 580, 582, 581), (581, 582, 586, 585), (585, 586, 584, 583), (583, 584, 580, 579), (581, 585, 583, 579), (586, 582, 580, 584), (595, 596, 598, 597), (597, 598, 600, 599), (599, 600, 602, 601), (601, 602, 604, 603), (603, 604, 606, 605), (605, 606, 608, 607), (607, 608, 610, 609), (609, 610, 612, 611), (611, 612, 614, 613), (613, 614, 616, 615), (615, 616, 618, 617), (617, 618, 620, 619), (619, 620, 622, 621), (621, 622, 624, 623), (623, 624, 626, 625), (625, 626, 628, 627), (627, 628, 630, 629), (629, 630, 632, 631), (631, 632, 634, 633), (633, 634, 636, 635), (635, 636, 638, 637), (637, 638, 640, 639), (639, 640, 642, 641), (641, 642, 644, 643), (643, 644, 646, 645), (645, 646, 648, 647), (647, 648, 650, 649), (649, 650, 652, 651), (651, 652, 654, 653), (653, 654, 656, 655), (598, 596, 658, 656, 654, 652, 650, 648, 646, 644, 642, 640, 638, 636, 634, 632, 630, 628, 626, 624, 622, 620, 618, 616, 614, 612, 610, 608, 606, 604, 602, 600), (655, 656, 658, 657), (657, 658, 596, 595), (595, 597, 599, 601, 603, 605, 607, 609, 611, 613, 615, 617, 619, 621, 623, 625, 627, 629, 631, 633, 635, 637, 639, 641, 643, 645, 647, 649, 651, 653, 655, 657), (659, 660, 662, 661), (661, 662, 664, 663), (663, 664, 666, 665), (665, 666, 668, 667), (667, 668, 670, 669), (669, 670, 672, 671), (671, 672, 674, 673), (673, 674, 676, 675), (675, 676, 678, 677), (677, 678, 680, 679), (679, 680, 682, 681), (681, 682, 684, 683), (683, 684, 686, 685), (685, 686, 688, 687), (687, 688, 690, 689), (689, 690, 692, 691), (691, 692, 694, 693), (693, 694, 696, 695), (695, 696, 698, 697), (697, 698, 700, 699), (699, 700, 702, 701), (701, 702, 704, 703), (703, 704, 706, 705), (705, 706, 708, 707), (707, 708, 710, 709), (709, 710, 712, 711), (711, 712, 714, 713), (713, 714, 716, 715), (715, 716, 718, 717), (717, 718, 720, 719), (662, 660, 722, 720, 718, 716, 714, 712, 710, 708, 706, 704, 702, 700, 698, 696, 694, 692, 690, 688, 686, 684, 682, 680, 678, 676, 674, 672, 670, 668, 666, 664), (719, 720, 722, 721), (721, 722, 660, 659), (659, 661, 663, 665, 667, 669, 671, 673, 675, 677, 679, 681, 683, 685, 687, 689, 691, 693, 695, 697, 699, 701, 703, 705, 707, 709, 711, 713, 715, 717, 719, 721), (723, 724, 726, 725), (725, 726, 730, 729), (729, 730, 728, 727), (727, 728, 724, 723), (725, 729, 727, 723), (730, 726, 724, 728)])
me_cylinder.use_remesh_preserve_volume = False
me_cylinder.use_remesh_preserve_attributes = False
me_cylinder.use_mirror_vertex_groups = False
me_cylinder.update()

# ---- objects
ob_cylinder = bpy.data.objects.new('Cylinder', me_cylinder)
ob_lamp = bpy.data.objects.new('Lamp', light_lamp)
ob_camera = bpy.data.objects.new('Camera', cam_camera)

# ---- transforms, parenting, visibility, modifiers, constraints
ob_cylinder.location = (0.0, 0.0, 0.1127)
ob_cylinder.rotation_euler = (1.573, -0.0, 0.0)
ob_cylinder.scale = (1.0, 1.0, 0.5977)
ob_cylinder.lineart.crease_threshold = 0.0
_m = ob_cylinder.modifiers.new('Solidify', 'SOLIDIFY')
_m.thickness = 0.21
_m.nonmanifold_thickness_mode = 'FIXED'
_m.nonmanifold_merge_threshold = 0.0003
ob_lamp.location = (4.076, 1.005, 5.904)
ob_lamp.rotation_euler = (0.6503, 0.05522, 1.866)
ob_lamp.lock_rotations_4d = False
ob_lamp.empty_display_type = 'ARROWS'
ob_lamp.color = (0.0, 0.0, 0.0, 0.0)
ob_lamp.lineart.crease_threshold = 0.0
ob_camera.location = (7.481, -6.508, 5.344)
ob_camera.rotation_euler = (1.109, 0.0, 0.8149)
ob_camera.lock_rotations_4d = False
ob_camera.empty_display_type = 'ARROWS'
ob_camera.color = (0.0, 0.0, 0.0, 0.0)
ob_camera.display_type = 'WIRE'
ob_camera.lineart.crease_threshold = 0.0

# ---- collection membership
col_collection_1.objects.link(ob_cylinder)
col_collection_1.objects.link(ob_lamp)
col_collection_1.objects.link(ob_camera)

# ---- scene / render settings (as saved in the file)
scene.camera = ob_camera
scene.frame_start = 1; scene.frame_end = 250; scene.frame_set(0)
scene.render.engine = 'BLENDER_EEVEE_NEXT'
scene.render.resolution_percentage = 50
scene.render.dither_intensity = 0.0
scene.cycles.use_denoising = False
scene.cycles.samples = 128
scene.cycles.sampling_pattern = 'TABULATED_SOBOL'
scene.cycles.light_sampling_threshold = 0.0
scene.cycles.use_adaptive_sampling = False
scene.cycles.use_light_tree = False
scene.cycles.blur_glossy = 0.0
scene.cycles.sample_clamp_indirect = 0.0
scene.view_settings.view_transform = 'Standard'
bpy.context.view_layer.update()

